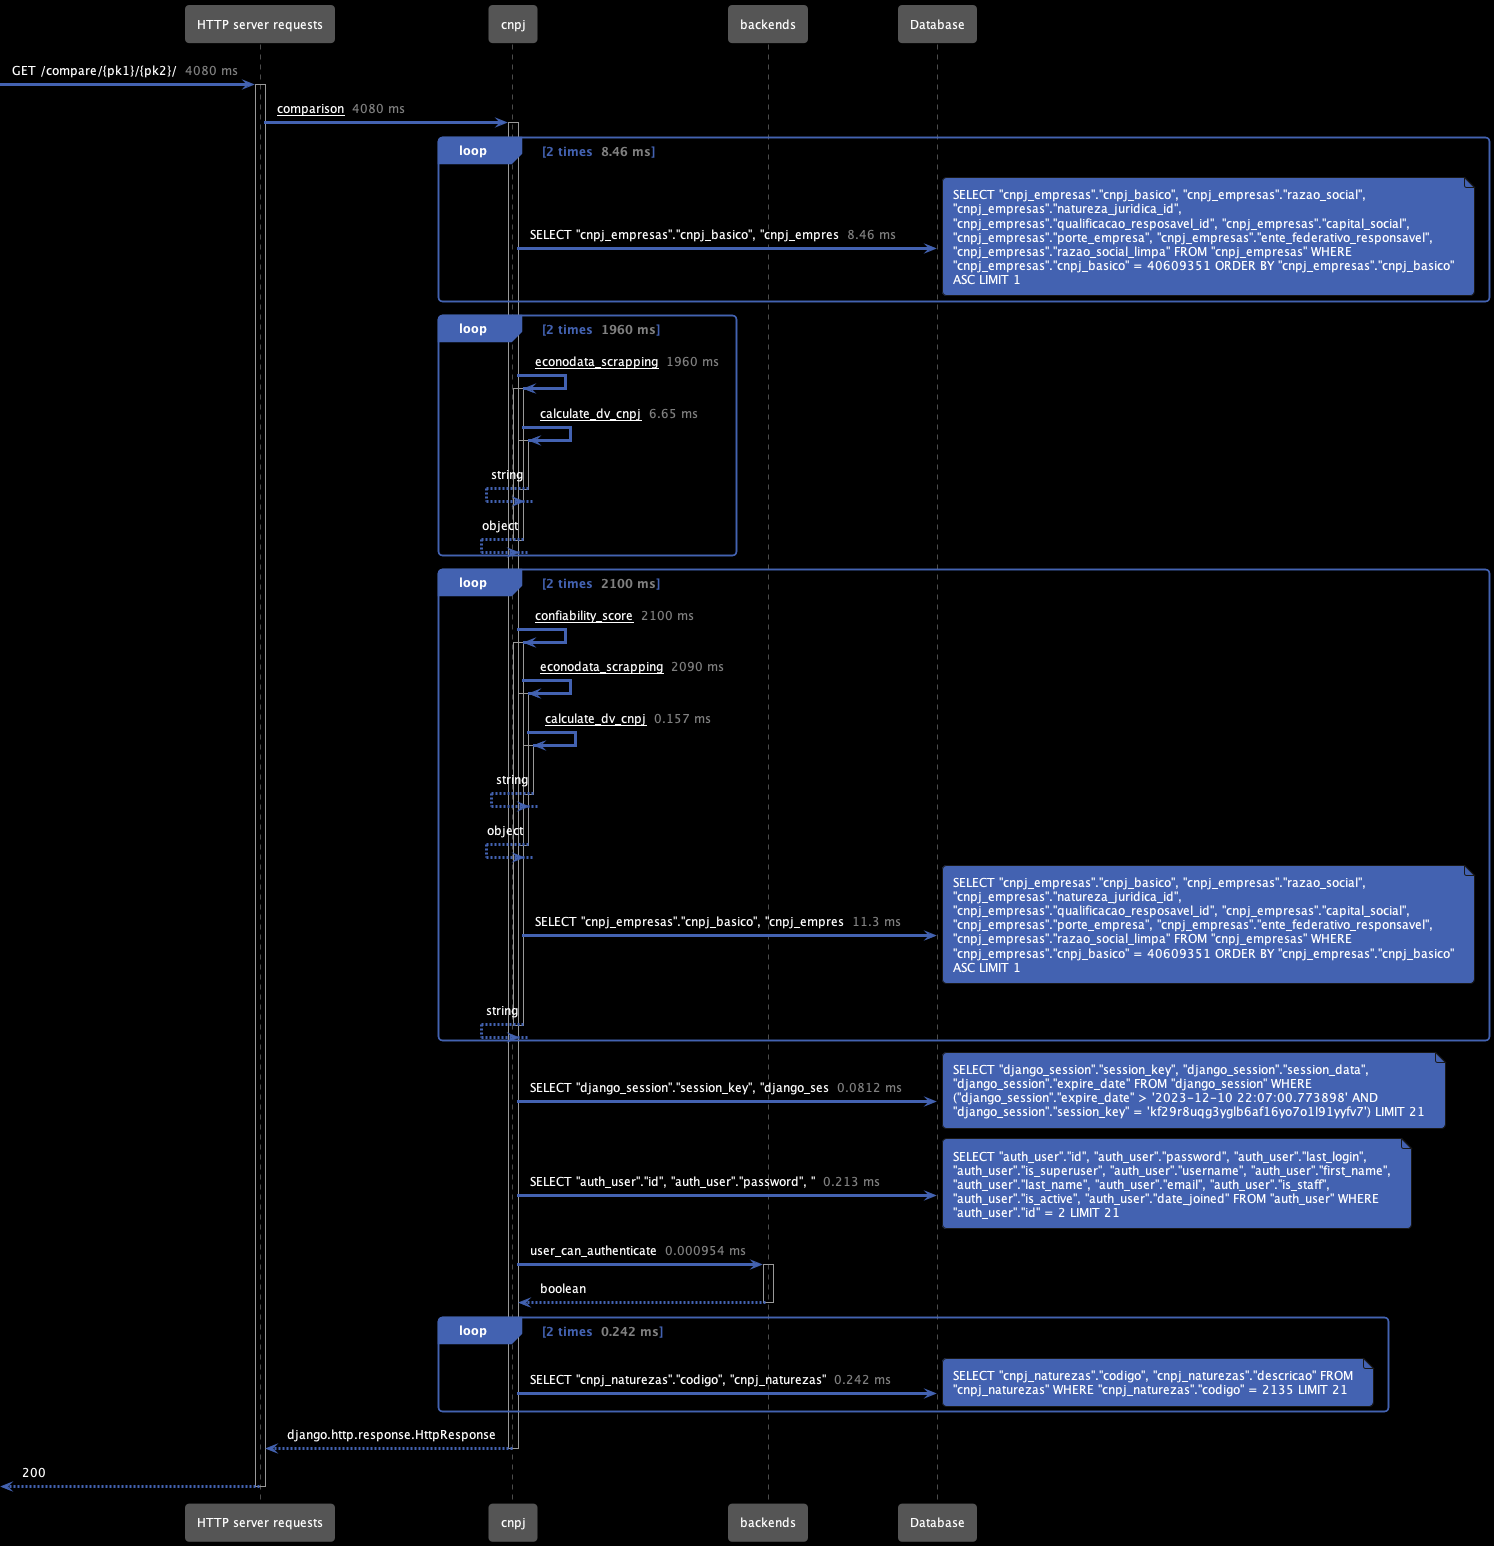

The diagram above was rendered by PlantUML. Its source (embedded in the PNG):
@startuml comparison
!includeurl https://raw.githubusercontent.com/getappmap/plantuml-theme/main/appmap-theme.puml
participant HTTP_server_requests as "HTTP server requests"
participant cnpj as "cnpj"
participant backends as "backends"
participant Database as "Database"
  [->HTTP_server_requests: GET /compare/{pk1}/{pk2}/ <color:gray> 4080 ms</color>
  activate HTTP_server_requests
    HTTP_server_requests->cnpj: <u>comparison</u> <color:gray> 4080 ms</color>
    activate cnpj
      Loop 2 times <color:gray> 8.46 ms</color>
        cnpj->Database: SELECT "cnpj_empresas"."cnpj_basico", "cnpj_empres <color:gray> 8.46 ms</color>
        Note right
SELECT "cnpj_empresas"."cnpj_basico", "cnpj_empresas"."razao_social",
"cnpj_empresas"."natureza_juridica_id",
"cnpj_empresas"."qualificacao_resposavel_id", "cnpj_empresas"."capital_social",
"cnpj_empresas"."porte_empresa", "cnpj_empresas"."ente_federativo_responsavel",
"cnpj_empresas"."razao_social_limpa" FROM "cnpj_empresas" WHERE
"cnpj_empresas"."cnpj_basico" = 40609351 ORDER BY "cnpj_empresas"."cnpj_basico"
ASC LIMIT 1
        End note
      End
      Loop 2 times <color:gray> 1960 ms</color>
        cnpj->cnpj: <u>econodata_scrapping</u> <color:gray> 1960 ms</color>
        activate cnpj
          cnpj->cnpj: <u>calculate_dv_cnpj</u> <color:gray> 6.65 ms</color>
          activate cnpj
          cnpj<--cnpj: string
          deactivate cnpj
        cnpj<--cnpj: object
        deactivate cnpj
      End
      Loop 2 times <color:gray> 2100 ms</color>
        cnpj->cnpj: <u>confiability_score</u> <color:gray> 2100 ms</color>
        activate cnpj
          cnpj->cnpj: <u>econodata_scrapping</u> <color:gray> 2090 ms</color>
          activate cnpj
            cnpj->cnpj: <u>calculate_dv_cnpj</u> <color:gray> 0.157 ms</color>
            activate cnpj
            cnpj<--cnpj: string
            deactivate cnpj
          cnpj<--cnpj: object
          deactivate cnpj
          cnpj->Database: SELECT "cnpj_empresas"."cnpj_basico", "cnpj_empres <color:gray> 11.3 ms</color>
          Note right
SELECT "cnpj_empresas"."cnpj_basico", "cnpj_empresas"."razao_social",
"cnpj_empresas"."natureza_juridica_id",
"cnpj_empresas"."qualificacao_resposavel_id", "cnpj_empresas"."capital_social",
"cnpj_empresas"."porte_empresa", "cnpj_empresas"."ente_federativo_responsavel",
"cnpj_empresas"."razao_social_limpa" FROM "cnpj_empresas" WHERE
"cnpj_empresas"."cnpj_basico" = 40609351 ORDER BY "cnpj_empresas"."cnpj_basico"
ASC LIMIT 1
          End note
        cnpj<--cnpj: string
        deactivate cnpj
      End
      cnpj->Database: SELECT "django_session"."session_key", "django_ses <color:gray> 0.0812 ms</color>
      Note right
SELECT "django_session"."session_key", "django_session"."session_data",
"django_session"."expire_date" FROM "django_session" WHERE
("django_session"."expire_date" > '2023-12-10 22:07:00.773898' AND
"django_session"."session_key" = 'kf29r8uqg3yglb6af16yo7o1l91yyfv7') LIMIT 21
      End note
      cnpj->Database: SELECT "auth_user"."id", "auth_user"."password", " <color:gray> 0.213 ms</color>
      Note right
SELECT "auth_user"."id", "auth_user"."password", "auth_user"."last_login",
"auth_user"."is_superuser", "auth_user"."username", "auth_user"."first_name",
"auth_user"."last_name", "auth_user"."email", "auth_user"."is_staff",
"auth_user"."is_active", "auth_user"."date_joined" FROM "auth_user" WHERE
"auth_user"."id" = 2 LIMIT 21
      End note
      cnpj->backends: user_can_authenticate <color:gray> 0.000954 ms</color>
      activate backends
      cnpj<--backends: boolean
      deactivate backends
      Loop 2 times <color:gray> 0.242 ms</color>
        cnpj->Database: SELECT "cnpj_naturezas"."codigo", "cnpj_naturezas" <color:gray> 0.242 ms</color>
        Note right
SELECT "cnpj_naturezas"."codigo", "cnpj_naturezas"."descricao" FROM
"cnpj_naturezas" WHERE "cnpj_naturezas"."codigo" = 2135 LIMIT 21
        End note
      End
    HTTP_server_requests<--cnpj: django.http.response.HttpResponse
    deactivate cnpj
  [<--HTTP_server_requests: 200
  deactivate HTTP_server_requests
@enduml